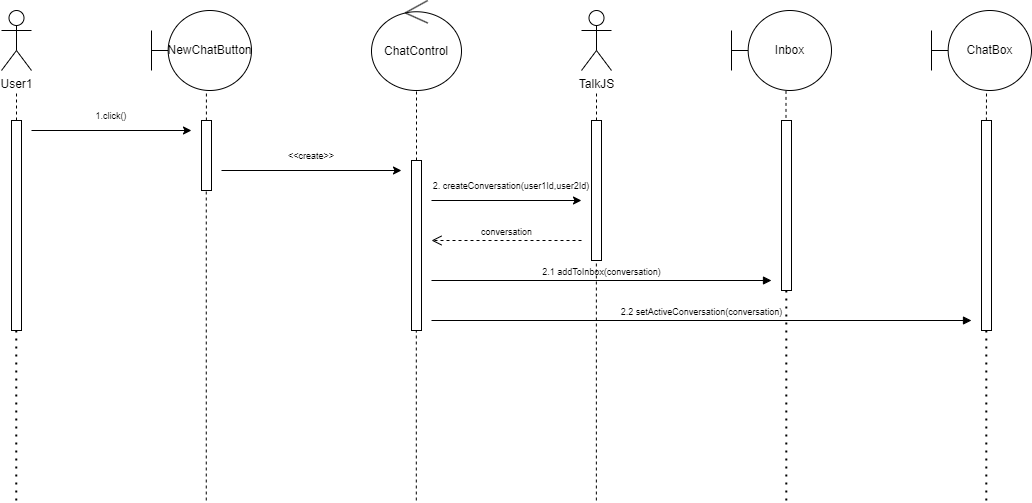

The diagram above was exported from draw.io. Its source (the exported page's mxGraphModel, read from the mxfile embedded in the PNG):
<mxGraphModel dx="468" dy="394" grid="1" gridSize="10" guides="1" tooltips="1" connect="1" arrows="1" fold="1" page="1" pageScale="1" pageWidth="1100" pageHeight="850" background="none" math="0" shadow="0">
  <root>
    <mxCell id="0" />
    <mxCell id="1" parent="0" />
    <mxCell id="Z9Uk-TMBsXIi9ch44p9q-1" value="User1" style="shape=umlActor;verticalLabelPosition=bottom;verticalAlign=top;html=1;" vertex="1" parent="1">
      <mxGeometry x="50" y="50" width="30" height="60" as="geometry" />
    </mxCell>
    <mxCell id="Z9Uk-TMBsXIi9ch44p9q-2" value="NewChatButton" style="shape=umlBoundary;whiteSpace=wrap;html=1;" vertex="1" parent="1">
      <mxGeometry x="200" y="50" width="100" height="80" as="geometry" />
    </mxCell>
    <mxCell id="Z9Uk-TMBsXIi9ch44p9q-3" value="" style="html=1;points=[[0,0,0,0,5],[0,1,0,0,-5],[1,0,0,0,5],[1,1,0,0,-5]];perimeter=orthogonalPerimeter;outlineConnect=0;targetShapes=umlLifeline;portConstraint=eastwest;newEdgeStyle={&quot;curved&quot;:0,&quot;rounded&quot;:0};" vertex="1" parent="1">
      <mxGeometry x="60" y="160" width="10" height="210" as="geometry" />
    </mxCell>
    <mxCell id="Z9Uk-TMBsXIi9ch44p9q-4" value="" style="html=1;points=[[0,0,0,0,5],[0,1,0,0,-5],[1,0,0,0,5],[1,1,0,0,-5]];perimeter=orthogonalPerimeter;outlineConnect=0;targetShapes=umlLifeline;portConstraint=eastwest;newEdgeStyle={&quot;curved&quot;:0,&quot;rounded&quot;:0};" vertex="1" parent="1">
      <mxGeometry x="250" y="160" width="10" height="70" as="geometry" />
    </mxCell>
    <mxCell id="Z9Uk-TMBsXIi9ch44p9q-5" value="" style="endArrow=none;dashed=1;html=1;rounded=0;" edge="1" parent="1" source="Z9Uk-TMBsXIi9ch44p9q-3">
      <mxGeometry width="50" height="50" relative="1" as="geometry">
        <mxPoint x="65" y="150" as="sourcePoint" />
        <mxPoint x="65" y="130" as="targetPoint" />
      </mxGeometry>
    </mxCell>
    <mxCell id="Z9Uk-TMBsXIi9ch44p9q-6" value="" style="endArrow=none;dashed=1;html=1;rounded=0;entryX=0.549;entryY=1.003;entryDx=0;entryDy=0;entryPerimeter=0;" edge="1" parent="1" source="Z9Uk-TMBsXIi9ch44p9q-4" target="Z9Uk-TMBsXIi9ch44p9q-2">
      <mxGeometry width="50" height="50" relative="1" as="geometry">
        <mxPoint x="250" y="150" as="sourcePoint" />
        <mxPoint x="300" y="100" as="targetPoint" />
      </mxGeometry>
    </mxCell>
    <mxCell id="Z9Uk-TMBsXIi9ch44p9q-7" value="" style="endArrow=classic;html=1;rounded=0;" edge="1" parent="1">
      <mxGeometry width="50" height="50" relative="1" as="geometry">
        <mxPoint x="80" y="170" as="sourcePoint" />
        <mxPoint x="240" y="170" as="targetPoint" />
      </mxGeometry>
    </mxCell>
    <mxCell id="Z9Uk-TMBsXIi9ch44p9q-8" value="&lt;font style=&quot;font-size: 9px;&quot;&gt;1.click()&lt;/font&gt;" style="text;html=1;strokeColor=none;fillColor=none;align=center;verticalAlign=middle;whiteSpace=wrap;rounded=0;" vertex="1" parent="1">
      <mxGeometry x="130" y="140" width="60" height="30" as="geometry" />
    </mxCell>
    <mxCell id="Z9Uk-TMBsXIi9ch44p9q-9" value="ChatControl" style="ellipse;shape=umlControl;whiteSpace=wrap;html=1;" vertex="1" parent="1">
      <mxGeometry x="420" y="40" width="90" height="90" as="geometry" />
    </mxCell>
    <mxCell id="Z9Uk-TMBsXIi9ch44p9q-10" value="" style="html=1;points=[[0,0,0,0,5],[0,1,0,0,-5],[1,0,0,0,5],[1,1,0,0,-5]];perimeter=orthogonalPerimeter;outlineConnect=0;targetShapes=umlLifeline;portConstraint=eastwest;newEdgeStyle={&quot;curved&quot;:0,&quot;rounded&quot;:0};" vertex="1" parent="1">
      <mxGeometry x="460" y="200" width="10" height="170" as="geometry" />
    </mxCell>
    <mxCell id="Z9Uk-TMBsXIi9ch44p9q-11" value="" style="endArrow=classic;html=1;rounded=0;" edge="1" parent="1">
      <mxGeometry width="50" height="50" relative="1" as="geometry">
        <mxPoint x="270" y="210" as="sourcePoint" />
        <mxPoint x="450" y="210" as="targetPoint" />
      </mxGeometry>
    </mxCell>
    <mxCell id="Z9Uk-TMBsXIi9ch44p9q-12" value="&lt;font style=&quot;font-size: 9px;&quot;&gt;&amp;lt;&amp;lt;create&amp;gt;&amp;gt;&lt;/font&gt;" style="text;html=1;strokeColor=none;fillColor=none;align=center;verticalAlign=middle;whiteSpace=wrap;rounded=0;" vertex="1" parent="1">
      <mxGeometry x="330" y="180" width="60" height="30" as="geometry" />
    </mxCell>
    <mxCell id="Z9Uk-TMBsXIi9ch44p9q-13" value="" style="endArrow=none;dashed=1;html=1;rounded=0;entryX=0.5;entryY=0.989;entryDx=0;entryDy=0;entryPerimeter=0;" edge="1" parent="1" source="Z9Uk-TMBsXIi9ch44p9q-10" target="Z9Uk-TMBsXIi9ch44p9q-9">
      <mxGeometry width="50" height="50" relative="1" as="geometry">
        <mxPoint x="520" y="180" as="sourcePoint" />
        <mxPoint x="570" y="130" as="targetPoint" />
      </mxGeometry>
    </mxCell>
    <mxCell id="Z9Uk-TMBsXIi9ch44p9q-14" value="TalkJS" style="shape=umlActor;verticalLabelPosition=bottom;verticalAlign=top;html=1;outlineConnect=0;" vertex="1" parent="1">
      <mxGeometry x="630" y="50" width="30" height="60" as="geometry" />
    </mxCell>
    <mxCell id="Z9Uk-TMBsXIi9ch44p9q-15" value="" style="endArrow=none;dashed=1;html=1;rounded=0;" edge="1" parent="1" source="Z9Uk-TMBsXIi9ch44p9q-16">
      <mxGeometry width="50" height="50" relative="1" as="geometry">
        <mxPoint x="650" y="180" as="sourcePoint" />
        <mxPoint x="645" y="130" as="targetPoint" />
      </mxGeometry>
    </mxCell>
    <mxCell id="Z9Uk-TMBsXIi9ch44p9q-16" value="" style="html=1;points=[[0,0,0,0,5],[0,1,0,0,-5],[1,0,0,0,5],[1,1,0,0,-5]];perimeter=orthogonalPerimeter;outlineConnect=0;targetShapes=umlLifeline;portConstraint=eastwest;newEdgeStyle={&quot;curved&quot;:0,&quot;rounded&quot;:0};" vertex="1" parent="1">
      <mxGeometry x="640" y="160" width="10" height="140" as="geometry" />
    </mxCell>
    <mxCell id="Z9Uk-TMBsXIi9ch44p9q-17" value="" style="endArrow=classic;html=1;rounded=0;" edge="1" parent="1">
      <mxGeometry width="50" height="50" relative="1" as="geometry">
        <mxPoint x="480" y="240" as="sourcePoint" />
        <mxPoint x="630" y="240" as="targetPoint" />
      </mxGeometry>
    </mxCell>
    <mxCell id="Z9Uk-TMBsXIi9ch44p9q-18" value="&lt;font style=&quot;font-size: 9px;&quot;&gt;2. createConversation(user1Id,user2Id)&lt;/font&gt;" style="text;html=1;strokeColor=none;fillColor=none;align=center;verticalAlign=middle;whiteSpace=wrap;rounded=0;" vertex="1" parent="1">
      <mxGeometry x="460" y="210" width="200" height="30" as="geometry" />
    </mxCell>
    <mxCell id="Z9Uk-TMBsXIi9ch44p9q-20" value="Inbox" style="shape=umlBoundary;whiteSpace=wrap;html=1;" vertex="1" parent="1">
      <mxGeometry x="780" y="50" width="100" height="80" as="geometry" />
    </mxCell>
    <mxCell id="Z9Uk-TMBsXIi9ch44p9q-21" value="ChatBox" style="shape=umlBoundary;whiteSpace=wrap;html=1;" vertex="1" parent="1">
      <mxGeometry x="980" y="50" width="100" height="80" as="geometry" />
    </mxCell>
    <mxCell id="Z9Uk-TMBsXIi9ch44p9q-22" value="" style="html=1;points=[[0,0,0,0,5],[0,1,0,0,-5],[1,0,0,0,5],[1,1,0,0,-5]];perimeter=orthogonalPerimeter;outlineConnect=0;targetShapes=umlLifeline;portConstraint=eastwest;newEdgeStyle={&quot;curved&quot;:0,&quot;rounded&quot;:0};" vertex="1" parent="1">
      <mxGeometry x="830" y="160" width="10" height="170" as="geometry" />
    </mxCell>
    <mxCell id="Z9Uk-TMBsXIi9ch44p9q-23" value="" style="endArrow=none;dashed=1;html=1;rounded=0;exitX=0.545;exitY=1.005;exitDx=0;exitDy=0;exitPerimeter=0;" edge="1" parent="1" source="Z9Uk-TMBsXIi9ch44p9q-20" target="Z9Uk-TMBsXIi9ch44p9q-22">
      <mxGeometry width="50" height="50" relative="1" as="geometry">
        <mxPoint x="835.1" y="129.12" as="sourcePoint" />
        <mxPoint x="834.9" y="160" as="targetPoint" />
      </mxGeometry>
    </mxCell>
    <mxCell id="Z9Uk-TMBsXIi9ch44p9q-26" value="&lt;font style=&quot;font-size: 9px;&quot;&gt;conversation&lt;/font&gt;" style="html=1;verticalAlign=bottom;endArrow=open;dashed=1;endSize=8;curved=0;rounded=0;" edge="1" parent="1">
      <mxGeometry relative="1" as="geometry">
        <mxPoint x="630" y="280" as="sourcePoint" />
        <mxPoint x="480" y="280" as="targetPoint" />
      </mxGeometry>
    </mxCell>
    <mxCell id="Z9Uk-TMBsXIi9ch44p9q-28" value="&lt;font style=&quot;font-size: 9px;&quot;&gt;2.1 addToInbox(conversation)&lt;/font&gt;" style="html=1;verticalAlign=bottom;endArrow=block;curved=0;rounded=0;" edge="1" parent="1">
      <mxGeometry width="80" relative="1" as="geometry">
        <mxPoint x="480" y="320" as="sourcePoint" />
        <mxPoint x="820" y="320" as="targetPoint" />
      </mxGeometry>
    </mxCell>
    <mxCell id="Z9Uk-TMBsXIi9ch44p9q-29" value="" style="html=1;points=[[0,0,0,0,5],[0,1,0,0,-5],[1,0,0,0,5],[1,1,0,0,-5]];perimeter=orthogonalPerimeter;outlineConnect=0;targetShapes=umlLifeline;portConstraint=eastwest;newEdgeStyle={&quot;curved&quot;:0,&quot;rounded&quot;:0};" vertex="1" parent="1">
      <mxGeometry x="1030" y="160" width="10" height="210" as="geometry" />
    </mxCell>
    <mxCell id="Z9Uk-TMBsXIi9ch44p9q-30" value="" style="endArrow=none;dashed=1;html=1;rounded=0;" edge="1" parent="1">
      <mxGeometry width="50" height="50" relative="1" as="geometry">
        <mxPoint x="1034.9" y="160" as="sourcePoint" />
        <mxPoint x="1035" y="130" as="targetPoint" />
      </mxGeometry>
    </mxCell>
    <mxCell id="Z9Uk-TMBsXIi9ch44p9q-32" value="&lt;font style=&quot;font-size: 9px;&quot;&gt;2.2 setActiveConversation(conversation)&lt;/font&gt;" style="html=1;verticalAlign=bottom;endArrow=block;curved=0;rounded=0;" edge="1" parent="1">
      <mxGeometry width="80" relative="1" as="geometry">
        <mxPoint x="480" y="360" as="sourcePoint" />
        <mxPoint x="1020" y="360" as="targetPoint" />
        <mxPoint as="offset" />
      </mxGeometry>
    </mxCell>
    <mxCell id="Z9Uk-TMBsXIi9ch44p9q-33" value="" style="endArrow=none;dashed=1;html=1;rounded=0;" edge="1" parent="1">
      <mxGeometry width="50" height="50" relative="1" as="geometry">
        <mxPoint x="644.86" y="540" as="sourcePoint" />
        <mxPoint x="644.86" y="300" as="targetPoint" />
      </mxGeometry>
    </mxCell>
    <mxCell id="Z9Uk-TMBsXIi9ch44p9q-34" value="" style="endArrow=none;dashed=1;html=1;rounded=0;" edge="1" parent="1">
      <mxGeometry width="50" height="50" relative="1" as="geometry">
        <mxPoint x="254.76" y="540" as="sourcePoint" />
        <mxPoint x="254.76" y="230" as="targetPoint" />
      </mxGeometry>
    </mxCell>
    <mxCell id="Z9Uk-TMBsXIi9ch44p9q-35" value="" style="endArrow=none;dashed=1;html=1;rounded=0;" edge="1" parent="1">
      <mxGeometry width="50" height="50" relative="1" as="geometry">
        <mxPoint x="464.8" y="540" as="sourcePoint" />
        <mxPoint x="464.8" y="370" as="targetPoint" />
      </mxGeometry>
    </mxCell>
    <mxCell id="Z9Uk-TMBsXIi9ch44p9q-36" value="" style="endArrow=none;dashed=1;html=1;dashPattern=1 3;strokeWidth=2;rounded=0;" edge="1" parent="1">
      <mxGeometry width="50" height="50" relative="1" as="geometry">
        <mxPoint x="834.8" y="540" as="sourcePoint" />
        <mxPoint x="834.8" y="330" as="targetPoint" />
      </mxGeometry>
    </mxCell>
    <mxCell id="Z9Uk-TMBsXIi9ch44p9q-37" value="" style="endArrow=none;dashed=1;html=1;dashPattern=1 3;strokeWidth=2;rounded=0;" edge="1" parent="1">
      <mxGeometry width="50" height="50" relative="1" as="geometry">
        <mxPoint x="1034.8" y="540" as="sourcePoint" />
        <mxPoint x="1034.8" y="370" as="targetPoint" />
      </mxGeometry>
    </mxCell>
    <mxCell id="Z9Uk-TMBsXIi9ch44p9q-38" value="" style="endArrow=none;dashed=1;html=1;dashPattern=1 3;strokeWidth=2;rounded=0;" edge="1" parent="1">
      <mxGeometry width="50" height="50" relative="1" as="geometry">
        <mxPoint x="64.76" y="540" as="sourcePoint" />
        <mxPoint x="64.76" y="370" as="targetPoint" />
      </mxGeometry>
    </mxCell>
  </root>
</mxGraphModel>